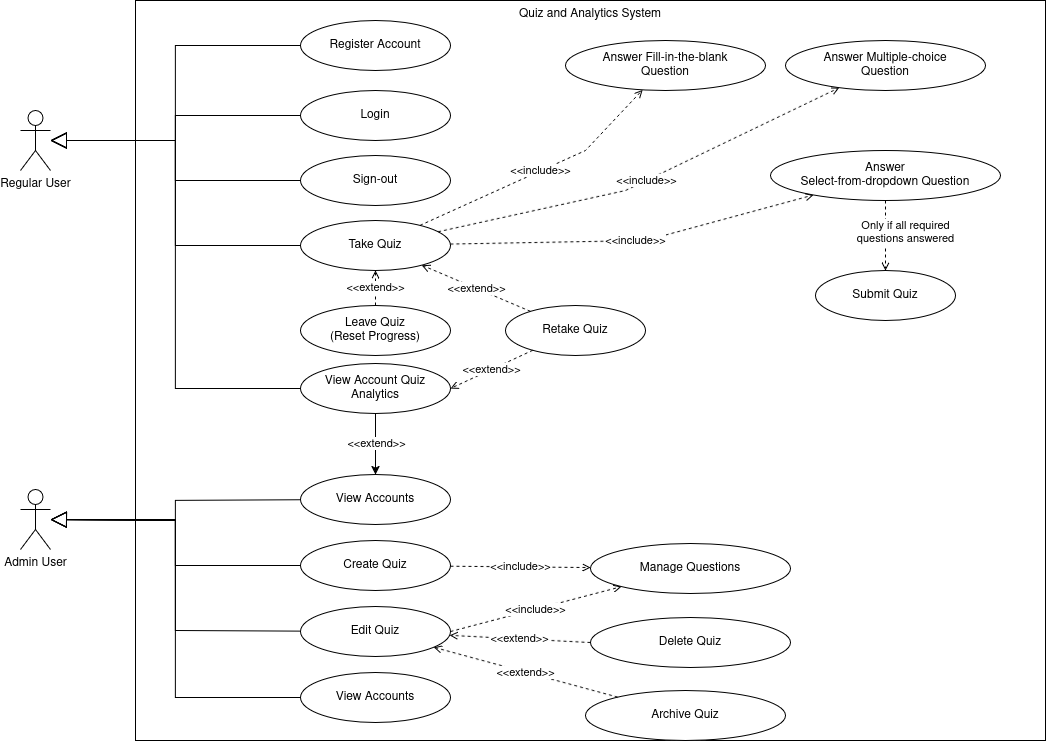

The diagram above was exported from draw.io. Its source (the exported page's mxGraphModel, read from the mxfile embedded in the PNG):
<mxGraphModel dx="1041" dy="1379" grid="1" gridSize="10" guides="1" tooltips="1" connect="1" arrows="1" fold="1" page="1" pageScale="1" pageWidth="1300" pageHeight="800" math="0" shadow="0">
  <root>
    <mxCell id="0" />
    <mxCell id="1" parent="0" />
    <mxCell id="system" parent="1" style="rounded=0;whiteSpace=wrap;html=1;verticalAlign=top;fillColor=none;" value="Quiz and Analytics System" vertex="1">
      <mxGeometry height="740" width="910" x="160" y="60" as="geometry" />
    </mxCell>
    <mxCell id="regular" parent="1" style="shape=umlActor;verticalLabelPosition=bottom;verticalAlign=top;html=1;outlineConnect=0;" value="Regular User" vertex="1">
      <mxGeometry height="60" width="30" x="45" y="170" as="geometry" />
    </mxCell>
    <mxCell id="admin" parent="1" style="shape=umlActor;verticalLabelPosition=bottom;verticalAlign=top;html=1;outlineConnect=0;" value="Admin User" vertex="1">
      <mxGeometry height="60" width="30" x="45" y="549" as="geometry" />
    </mxCell>
    <mxCell id="uc_register" parent="1" style="ellipse;whiteSpace=wrap;html=1;" value="Register Account" vertex="1">
      <mxGeometry height="50" width="150" x="325" y="80" as="geometry" />
    </mxCell>
    <mxCell id="uc_login" parent="1" style="ellipse;whiteSpace=wrap;html=1;" value="Login" vertex="1">
      <mxGeometry height="50" width="150" x="325" y="150" as="geometry" />
    </mxCell>
    <mxCell id="uc_signout" parent="1" style="ellipse;whiteSpace=wrap;html=1;" value="Sign-out" vertex="1">
      <mxGeometry height="50" width="150" x="325" y="215" as="geometry" />
    </mxCell>
    <mxCell id="uc_take" parent="1" style="ellipse;whiteSpace=wrap;html=1;" value="Take Quiz" vertex="1">
      <mxGeometry height="50" width="150" x="325" y="280" as="geometry" />
    </mxCell>
    <mxCell id="uc_leave" parent="1" style="ellipse;whiteSpace=wrap;html=1;" value="Leave Quiz&lt;br&gt;(Reset Progress)" vertex="1">
      <mxGeometry height="50" width="150" x="325" y="365" as="geometry" />
    </mxCell>
    <mxCell id="uc_analytics" parent="1" style="ellipse;whiteSpace=wrap;html=1;" value="View Account Quiz&lt;br&gt;Analytics" vertex="1">
      <mxGeometry height="50" width="150" x="325" y="423" as="geometry" />
    </mxCell>
    <mxCell id="10gfE4K3DTNUMCGCEb8B-9" edge="1" parent="1" source="uc_analytics" style="edgeStyle=orthogonalEdgeStyle;rounded=0;orthogonalLoop=1;jettySize=auto;html=1;" target="uc_manage">
      <mxGeometry relative="1" as="geometry">
        <mxPoint x="90" y="470" as="targetPoint" />
      </mxGeometry>
    </mxCell>
    <mxCell id="10gfE4K3DTNUMCGCEb8B-10" connectable="0" parent="10gfE4K3DTNUMCGCEb8B-9" style="edgeLabel;html=1;align=center;verticalAlign=middle;resizable=0;points=[];" value="&amp;lt;&amp;lt;extend&amp;gt;&amp;gt;" vertex="1">
      <mxGeometry relative="1" x="-0.0492" as="geometry">
        <mxPoint as="offset" />
      </mxGeometry>
    </mxCell>
    <mxCell id="uc_manage" parent="1" style="ellipse;whiteSpace=wrap;html=1;" value="View Accounts" vertex="1">
      <mxGeometry height="50" width="150" x="325" y="534" as="geometry" />
    </mxCell>
    <mxCell id="uc_create" parent="1" style="ellipse;whiteSpace=wrap;html=1;" value="Create Quiz" vertex="1">
      <mxGeometry height="50" width="150" x="325" y="600" as="geometry" />
    </mxCell>
    <mxCell id="uc_edit" parent="1" style="ellipse;whiteSpace=wrap;html=1;" value="Edit Quiz" vertex="1">
      <mxGeometry height="50" width="150" x="325" y="666" as="geometry" />
    </mxCell>
    <mxCell id="uc_fill" parent="1" style="ellipse;whiteSpace=wrap;html=1;" value="Answer Fill-in-the-blank&lt;br&gt;Question" vertex="1">
      <mxGeometry height="50" width="200" x="590" y="100" as="geometry" />
    </mxCell>
    <mxCell id="uc_mc" parent="1" style="ellipse;whiteSpace=wrap;html=1;" value="Answer Multiple-choice&lt;br&gt;Question" vertex="1">
      <mxGeometry height="50" width="200" x="810" y="100" as="geometry" />
    </mxCell>
    <mxCell id="uc_dropdown" parent="1" style="ellipse;whiteSpace=wrap;html=1;" value="Answer&lt;br&gt;Select-from-dropdown Question" vertex="1">
      <mxGeometry height="50" width="230" x="795" y="210" as="geometry" />
    </mxCell>
    <mxCell id="uc_submit" parent="1" style="ellipse;whiteSpace=wrap;html=1;" value="Submit Quiz" vertex="1">
      <mxGeometry height="50" width="140" x="840" y="330" as="geometry" />
    </mxCell>
    <mxCell id="uc_retake" parent="1" style="ellipse;whiteSpace=wrap;html=1;" value="Retake Quiz" vertex="1">
      <mxGeometry height="50" width="140" x="530" y="365" as="geometry" />
    </mxCell>
    <mxCell id="a1" edge="1" parent="1" source="regular" style="endArrow=none;html=1;rounded=0;strokeColor=default;align=center;verticalAlign=middle;fontFamily=Helvetica;fontSize=11;fontColor=default;labelBackgroundColor=default;endFill=0;endSize=6;startArrow=block;startFill=0;startSize=14;" target="uc_register">
      <mxGeometry relative="1" x="-0.0493" as="geometry">
        <Array as="points">
          <mxPoint x="200" y="200" />
          <mxPoint x="200" y="105" />
        </Array>
      </mxGeometry>
    </mxCell>
    <mxCell id="a2" edge="1" parent="1" source="regular" style="endArrow=none;html=1;rounded=0;strokeColor=default;align=center;verticalAlign=middle;fontFamily=Helvetica;fontSize=11;fontColor=default;labelBackgroundColor=default;startArrow=block;startFill=0;endFill=0;endSize=6;startSize=14;" target="uc_login">
      <mxGeometry relative="1" x="-0.0909" as="geometry">
        <Array as="points">
          <mxPoint x="200" y="200" />
          <mxPoint x="200" y="175" />
        </Array>
      </mxGeometry>
    </mxCell>
    <mxCell id="a3" edge="1" parent="1" source="regular" style="endArrow=none;html=1;rounded=0;strokeColor=default;align=center;verticalAlign=middle;fontFamily=Helvetica;fontSize=11;fontColor=default;labelBackgroundColor=default;startArrow=block;startFill=0;endFill=0;endSize=6;startSize=14;" target="uc_signout">
      <mxGeometry relative="1" as="geometry">
        <Array as="points">
          <mxPoint x="200" y="200" />
          <mxPoint x="200" y="240" />
        </Array>
      </mxGeometry>
    </mxCell>
    <mxCell id="a4" edge="1" parent="1" source="regular" style="endArrow=none;html=1;rounded=0;strokeColor=default;align=center;verticalAlign=middle;fontFamily=Helvetica;fontSize=11;fontColor=default;labelBackgroundColor=default;startArrow=block;startFill=0;endFill=0;endSize=6;startSize=14;" target="uc_take">
      <mxGeometry relative="1" as="geometry">
        <Array as="points">
          <mxPoint x="200" y="200" />
          <mxPoint x="200" y="305" />
        </Array>
      </mxGeometry>
    </mxCell>
    <mxCell id="a5" edge="1" parent="1" source="regular" style="endArrow=none;html=1;rounded=0;startArrow=block;startFill=0;strokeColor=default;align=center;verticalAlign=middle;fontFamily=Helvetica;fontSize=11;fontColor=default;labelBackgroundColor=default;endFill=0;endSize=6;startSize=14;" target="uc_analytics">
      <mxGeometry relative="1" as="geometry">
        <Array as="points">
          <mxPoint x="200" y="200" />
          <mxPoint x="200" y="448" />
        </Array>
      </mxGeometry>
    </mxCell>
    <mxCell id="a6" edge="1" parent="1" source="admin" style="endArrow=none;html=1;rounded=0;strokeColor=default;align=center;verticalAlign=middle;fontFamily=Helvetica;fontSize=11;fontColor=default;labelBackgroundColor=default;startArrow=block;startFill=0;startSize=14;endFill=0;endSize=6;" target="uc_manage">
      <mxGeometry relative="1" x="0.2436" as="geometry">
        <Array as="points">
          <mxPoint x="200" y="580" />
          <mxPoint x="200" y="560" />
        </Array>
      </mxGeometry>
    </mxCell>
    <mxCell id="i3" edge="1" parent="1" source="uc_take" style="endArrow=open;dashed=1;html=1;rounded=0;labelBackgroundColor=default;" target="uc_fill" value="&amp;lt;&amp;lt;include&amp;gt;&amp;gt;">
      <mxGeometry relative="1" as="geometry">
        <Array as="points">
          <mxPoint x="610" y="210" />
        </Array>
      </mxGeometry>
    </mxCell>
    <mxCell id="i4" edge="1" parent="1" source="uc_take" style="endArrow=open;dashed=1;html=1;rounded=0;labelBackgroundColor=default;" target="uc_mc" value="&amp;lt;&amp;lt;include&amp;gt;&amp;gt;">
      <mxGeometry relative="1" as="geometry">
        <Array as="points">
          <mxPoint x="650" y="250" />
        </Array>
      </mxGeometry>
    </mxCell>
    <mxCell id="i5" edge="1" parent="1" source="uc_take" style="endArrow=open;dashed=1;html=1;rounded=0;labelBackgroundColor=default;" target="uc_dropdown" value="&amp;lt;&amp;lt;include&amp;gt;&amp;gt;">
      <mxGeometry relative="1" as="geometry">
        <Array as="points">
          <mxPoint x="670" y="300" />
        </Array>
      </mxGeometry>
    </mxCell>
    <mxCell id="i7" edge="1" parent="1" source="uc_create" style="endArrow=open;dashed=1;html=1;rounded=0;labelBackgroundColor=default;" target="10gfE4K3DTNUMCGCEb8B-2" value="&amp;lt;&amp;lt;include&amp;gt;&amp;gt;">
      <mxGeometry relative="1" as="geometry" />
    </mxCell>
    <mxCell id="e1" edge="1" parent="1" source="uc_leave" style="endArrow=open;dashed=1;html=1;rounded=0;labelBackgroundColor=default;" target="uc_take" value="&amp;lt;&amp;lt;extend&amp;gt;&amp;gt;">
      <mxGeometry relative="1" as="geometry" />
    </mxCell>
    <mxCell id="e2" edge="1" parent="1" source="uc_retake" style="endArrow=open;dashed=1;html=1;rounded=0;labelBackgroundColor=default;" target="uc_take" value="&amp;lt;&amp;lt;extend&amp;gt;&amp;gt;">
      <mxGeometry relative="1" as="geometry" />
    </mxCell>
    <mxCell id="s1" edge="1" parent="1" source="uc_dropdown" style="endArrow=open;dashed=1;html=1;rounded=0;labelBackgroundColor=default;" target="uc_submit" value="Only if all required&lt;br&gt;questions answered">
      <mxGeometry relative="1" x="-0.1" y="20" as="geometry">
        <mxPoint as="offset" />
      </mxGeometry>
    </mxCell>
    <mxCell id="10gfE4K3DTNUMCGCEb8B-1" edge="1" parent="1" source="uc_retake" style="endArrow=open;dashed=1;html=1;rounded=0;labelBackgroundColor=default;entryX=1;entryY=0.5;entryDx=0;entryDy=0;" target="uc_analytics" value="&amp;lt;&amp;lt;extend&amp;gt;&amp;gt;">
      <mxGeometry relative="1" as="geometry">
        <mxPoint x="655" y="765" as="sourcePoint" />
        <mxPoint x="560" y="720" as="targetPoint" />
      </mxGeometry>
    </mxCell>
    <mxCell id="10gfE4K3DTNUMCGCEb8B-2" parent="1" style="ellipse;whiteSpace=wrap;html=1;shapeInside=1;" value="Manage Questions" vertex="1">
      <mxGeometry height="50" width="200" x="615" y="603" as="geometry" />
    </mxCell>
    <mxCell id="10gfE4K3DTNUMCGCEb8B-4" edge="1" parent="1" source="uc_edit" style="endArrow=open;dashed=1;html=1;rounded=0;labelBackgroundColor=default;exitX=1;exitY=0.5;exitDx=0;exitDy=0;" target="10gfE4K3DTNUMCGCEb8B-2" value="&amp;lt;&amp;lt;include&amp;gt;&amp;gt;">
      <mxGeometry relative="1" as="geometry">
        <mxPoint x="170" y="720" as="sourcePoint" />
        <mxPoint x="620" y="678" as="targetPoint" />
      </mxGeometry>
    </mxCell>
    <mxCell id="10gfE4K3DTNUMCGCEb8B-6" parent="1" style="ellipse;whiteSpace=wrap;html=1;" value="View Accounts" vertex="1">
      <mxGeometry height="50" width="150" x="325" y="732" as="geometry" />
    </mxCell>
    <mxCell id="10gfE4K3DTNUMCGCEb8B-7" edge="1" parent="1" source="admin" style="endArrow=none;html=1;rounded=0;strokeColor=default;align=center;verticalAlign=middle;fontFamily=Helvetica;fontSize=11;fontColor=default;labelBackgroundColor=default;startArrow=block;startFill=0;startSize=14;endFill=0;endSize=6;entryX=0;entryY=0.5;entryDx=0;entryDy=0;" target="10gfE4K3DTNUMCGCEb8B-6">
      <mxGeometry relative="1" x="0.2131" as="geometry">
        <Array as="points">
          <mxPoint x="200" y="580" />
          <mxPoint x="200" y="643" />
          <mxPoint x="200" y="757" />
        </Array>
        <mxPoint x="150" y="580" as="sourcePoint" />
        <mxPoint x="400" y="643" as="targetPoint" />
      </mxGeometry>
    </mxCell>
    <mxCell id="10gfE4K3DTNUMCGCEb8B-13" edge="1" parent="1" source="admin" style="endArrow=none;html=1;rounded=0;strokeColor=default;align=center;verticalAlign=middle;fontFamily=Helvetica;fontSize=11;fontColor=default;labelBackgroundColor=default;startArrow=block;startFill=0;startSize=14;endFill=0;endSize=6;" target="uc_edit">
      <mxGeometry relative="1" x="0.325" as="geometry">
        <Array as="points">
          <mxPoint x="200" y="579" />
          <mxPoint x="200" y="690" />
        </Array>
        <mxPoint x="200" y="690" as="sourcePoint" />
        <mxPoint x="450" y="868" as="targetPoint" />
      </mxGeometry>
    </mxCell>
    <mxCell id="10gfE4K3DTNUMCGCEb8B-14" edge="1" parent="1" source="admin" style="endArrow=none;html=1;rounded=0;strokeColor=default;align=center;verticalAlign=middle;fontFamily=Helvetica;fontSize=11;fontColor=default;labelBackgroundColor=default;startArrow=block;startFill=0;startSize=14;endFill=0;endSize=6;entryX=0;entryY=0.5;entryDx=0;entryDy=0;" target="uc_create">
      <mxGeometry relative="1" x="0.5447" as="geometry">
        <Array as="points">
          <mxPoint x="200" y="580" />
          <mxPoint x="200" y="625" />
        </Array>
        <mxPoint x="200" y="820" as="sourcePoint" />
        <mxPoint x="450" y="932" as="targetPoint" />
      </mxGeometry>
    </mxCell>
    <mxCell id="10gfE4K3DTNUMCGCEb8B-15" parent="1" style="ellipse;whiteSpace=wrap;html=1;shapeInside=1;" value="Delete Quiz" vertex="1">
      <mxGeometry height="50" width="200" x="615" y="677" as="geometry" />
    </mxCell>
    <mxCell id="10gfE4K3DTNUMCGCEb8B-17" edge="1" parent="1" source="10gfE4K3DTNUMCGCEb8B-15" style="endArrow=open;dashed=1;html=1;rounded=0;labelBackgroundColor=default;exitX=0;exitY=0.5;exitDx=0;exitDy=0;" target="uc_edit" value="&amp;lt;&amp;lt;extend&amp;gt;&amp;gt;">
      <mxGeometry relative="1" as="geometry">
        <mxPoint x="672" y="600" as="sourcePoint" />
        <mxPoint x="590" y="638" as="targetPoint" />
      </mxGeometry>
    </mxCell>
    <mxCell id="10gfE4K3DTNUMCGCEb8B-18" parent="1" style="ellipse;whiteSpace=wrap;html=1;shapeInside=1;" value="Archive Quiz" vertex="1">
      <mxGeometry height="50" width="200" x="610" y="750" as="geometry" />
    </mxCell>
    <mxCell id="10gfE4K3DTNUMCGCEb8B-20" edge="1" parent="1" source="10gfE4K3DTNUMCGCEb8B-18" style="endArrow=open;dashed=1;html=1;rounded=0;labelBackgroundColor=default;" target="uc_edit" value="&amp;lt;&amp;lt;extend&amp;gt;&amp;gt;">
      <mxGeometry relative="1" as="geometry">
        <mxPoint x="937" y="711" as="sourcePoint" />
        <mxPoint x="790" y="700" as="targetPoint" />
      </mxGeometry>
    </mxCell>
  </root>
</mxGraphModel>